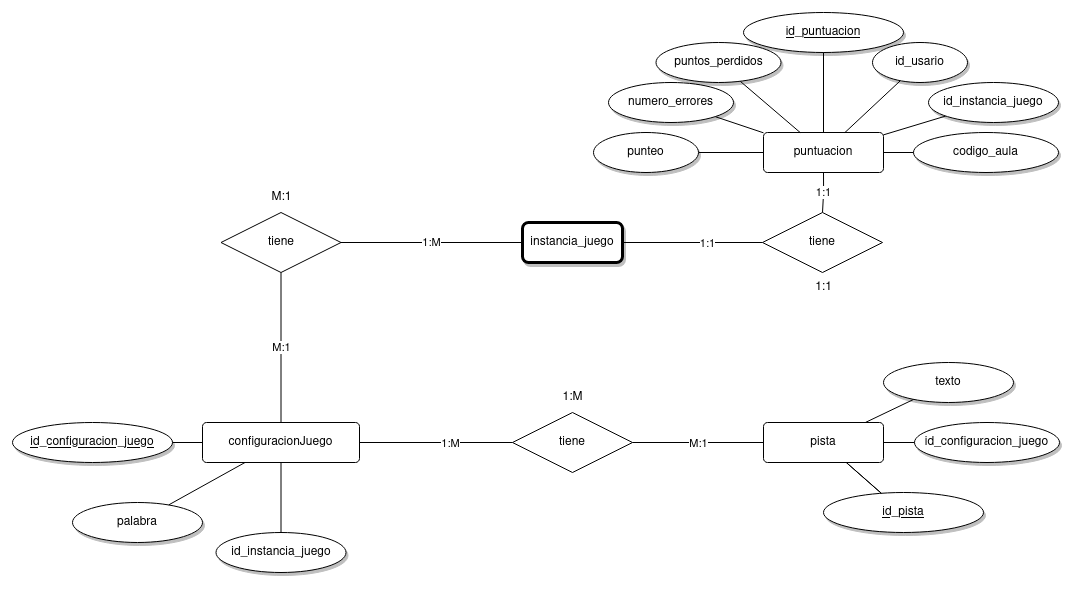

The diagram above was exported from draw.io. Its source (the exported page's mxGraphModel, read from the mxfile embedded in the PNG):
<mxGraphModel dx="1444" dy="738" grid="1" gridSize="10" guides="1" tooltips="1" connect="1" arrows="1" fold="1" page="1" pageScale="1" pageWidth="827" pageHeight="1169" math="0" shadow="0">
  <root>
    <mxCell id="0" />
    <mxCell id="1" parent="0" />
    <mxCell id="KY_FOwv75aq7KkKXHRdr-1" value="instancia_juego" style="whiteSpace=wrap;html=1;align=center;rounded=1;shadow=1;strokeWidth=3;" parent="1" vertex="1">
      <mxGeometry x="980" y="630" width="100" height="40" as="geometry" />
    </mxCell>
    <mxCell id="8M3PK_lPZnWuVJhlFY0Q-1" style="rounded=0;orthogonalLoop=1;jettySize=auto;html=1;endArrow=none;endFill=0;" parent="1" source="8M3PK_lPZnWuVJhlFY0Q-2" target="8M3PK_lPZnWuVJhlFY0Q-5" edge="1">
      <mxGeometry relative="1" as="geometry" />
    </mxCell>
    <mxCell id="8M3PK_lPZnWuVJhlFY0Q-2" value="&lt;span&gt;id_configuracion_juego&lt;/span&gt;" style="ellipse;whiteSpace=wrap;html=1;align=center;shadow=1;fontStyle=4;" parent="1" vertex="1">
      <mxGeometry x="470" y="830" width="160" height="40" as="geometry" />
    </mxCell>
    <mxCell id="8M3PK_lPZnWuVJhlFY0Q-3" style="rounded=0;orthogonalLoop=1;jettySize=auto;html=1;endArrow=none;endFill=0;" parent="1" source="8M3PK_lPZnWuVJhlFY0Q-5" target="8M3PK_lPZnWuVJhlFY0Q-2" edge="1">
      <mxGeometry relative="1" as="geometry">
        <mxPoint x="794" y="882" as="sourcePoint" />
        <mxPoint x="757" y="1046" as="targetPoint" />
      </mxGeometry>
    </mxCell>
    <mxCell id="8M3PK_lPZnWuVJhlFY0Q-5" value="configuracionJuego" style="rounded=1;arcSize=10;whiteSpace=wrap;html=1;align=center;" parent="1" vertex="1">
      <mxGeometry x="660" y="830" width="157" height="40" as="geometry" />
    </mxCell>
    <mxCell id="8M3PK_lPZnWuVJhlFY0Q-6" style="rounded=0;orthogonalLoop=1;jettySize=auto;html=1;endArrow=none;endFill=0;" parent="1" source="8M3PK_lPZnWuVJhlFY0Q-5" target="8M3PK_lPZnWuVJhlFY0Q-7" edge="1">
      <mxGeometry relative="1" as="geometry">
        <mxPoint x="807.0042440474797" y="813.75" as="sourcePoint" />
      </mxGeometry>
    </mxCell>
    <mxCell id="8M3PK_lPZnWuVJhlFY0Q-7" value="&lt;span&gt;id_instancia_juego&lt;/span&gt;" style="ellipse;whiteSpace=wrap;html=1;align=center;shadow=1;fontStyle=0" parent="1" vertex="1">
      <mxGeometry x="673.5000000000002" y="940" width="130" height="40" as="geometry" />
    </mxCell>
    <mxCell id="8M3PK_lPZnWuVJhlFY0Q-8" value="palabra" style="ellipse;whiteSpace=wrap;html=1;align=center;shadow=1;" parent="1" vertex="1">
      <mxGeometry x="530" y="910" width="130" height="40" as="geometry" />
    </mxCell>
    <mxCell id="8M3PK_lPZnWuVJhlFY0Q-9" style="rounded=0;orthogonalLoop=1;jettySize=auto;html=1;endArrow=none;endFill=0;" parent="1" source="8M3PK_lPZnWuVJhlFY0Q-5" target="8M3PK_lPZnWuVJhlFY0Q-8" edge="1">
      <mxGeometry relative="1" as="geometry">
        <mxPoint x="648" y="784.22" as="sourcePoint" />
        <mxPoint x="451" y="874.22" as="targetPoint" />
      </mxGeometry>
    </mxCell>
    <mxCell id="epxTWLPaP2il_Ftfn0A8-1" style="rounded=0;orthogonalLoop=1;jettySize=auto;html=1;endArrow=none;endFill=0;" parent="1" source="epxTWLPaP2il_Ftfn0A8-2" target="epxTWLPaP2il_Ftfn0A8-4" edge="1">
      <mxGeometry relative="1" as="geometry" />
    </mxCell>
    <mxCell id="epxTWLPaP2il_Ftfn0A8-2" value="id_pista" style="ellipse;whiteSpace=wrap;html=1;align=center;shadow=1;fontStyle=4;" parent="1" vertex="1">
      <mxGeometry x="1281" y="900" width="160" height="40" as="geometry" />
    </mxCell>
    <mxCell id="epxTWLPaP2il_Ftfn0A8-3" style="rounded=0;orthogonalLoop=1;jettySize=auto;html=1;endArrow=none;endFill=0;" parent="1" source="epxTWLPaP2il_Ftfn0A8-4" target="epxTWLPaP2il_Ftfn0A8-2" edge="1">
      <mxGeometry relative="1" as="geometry">
        <mxPoint x="1335" y="882" as="sourcePoint" />
        <mxPoint x="1298" y="1046" as="targetPoint" />
      </mxGeometry>
    </mxCell>
    <mxCell id="epxTWLPaP2il_Ftfn0A8-4" value="pista" style="rounded=1;arcSize=10;whiteSpace=wrap;html=1;align=center;" parent="1" vertex="1">
      <mxGeometry x="1221" y="830" width="120" height="40" as="geometry" />
    </mxCell>
    <mxCell id="epxTWLPaP2il_Ftfn0A8-5" style="rounded=0;orthogonalLoop=1;jettySize=auto;html=1;endArrow=none;endFill=0;" parent="1" source="epxTWLPaP2il_Ftfn0A8-4" target="epxTWLPaP2il_Ftfn0A8-6" edge="1">
      <mxGeometry relative="1" as="geometry">
        <mxPoint x="1348.0042440474797" y="813.75" as="sourcePoint" />
      </mxGeometry>
    </mxCell>
    <mxCell id="epxTWLPaP2il_Ftfn0A8-6" value="&lt;span&gt;texto&lt;/span&gt;" style="ellipse;whiteSpace=wrap;html=1;align=center;shadow=1;fontStyle=0" parent="1" vertex="1">
      <mxGeometry x="1341.0000000000002" y="770" width="130" height="40" as="geometry" />
    </mxCell>
    <mxCell id="epxTWLPaP2il_Ftfn0A8-7" value="id_configuracion_juego" style="ellipse;whiteSpace=wrap;html=1;align=center;shadow=1;" parent="1" vertex="1">
      <mxGeometry x="1372" y="830" width="145" height="40" as="geometry" />
    </mxCell>
    <mxCell id="epxTWLPaP2il_Ftfn0A8-8" style="rounded=0;orthogonalLoop=1;jettySize=auto;html=1;endArrow=none;endFill=0;" parent="1" source="epxTWLPaP2il_Ftfn0A8-4" target="epxTWLPaP2il_Ftfn0A8-7" edge="1">
      <mxGeometry relative="1" as="geometry">
        <mxPoint x="1189" y="784.22" as="sourcePoint" />
        <mxPoint x="992" y="874.22" as="targetPoint" />
      </mxGeometry>
    </mxCell>
    <mxCell id="epxTWLPaP2il_Ftfn0A8-9" style="rounded=0;orthogonalLoop=1;jettySize=auto;html=1;endArrow=none;endFill=0;" parent="1" source="epxTWLPaP2il_Ftfn0A8-10" target="epxTWLPaP2il_Ftfn0A8-12" edge="1">
      <mxGeometry relative="1" as="geometry" />
    </mxCell>
    <mxCell id="epxTWLPaP2il_Ftfn0A8-10" value="id_puntuacion" style="ellipse;whiteSpace=wrap;html=1;align=center;shadow=1;fontStyle=4;" parent="1" vertex="1">
      <mxGeometry x="1201" y="420" width="160" height="40" as="geometry" />
    </mxCell>
    <mxCell id="epxTWLPaP2il_Ftfn0A8-11" style="rounded=0;orthogonalLoop=1;jettySize=auto;html=1;endArrow=none;endFill=0;" parent="1" source="epxTWLPaP2il_Ftfn0A8-12" target="epxTWLPaP2il_Ftfn0A8-10" edge="1">
      <mxGeometry relative="1" as="geometry">
        <mxPoint x="1335" y="592" as="sourcePoint" />
        <mxPoint x="1298" y="756" as="targetPoint" />
      </mxGeometry>
    </mxCell>
    <mxCell id="epxTWLPaP2il_Ftfn0A8-29" value="1:1" style="edgeStyle=orthogonalEdgeStyle;rounded=0;orthogonalLoop=1;jettySize=auto;html=1;exitX=0.5;exitY=1;exitDx=0;exitDy=0;entryX=0.5;entryY=0;entryDx=0;entryDy=0;endArrow=none;endFill=0;" edge="1" parent="1" source="epxTWLPaP2il_Ftfn0A8-12" target="epxTWLPaP2il_Ftfn0A8-28">
      <mxGeometry relative="1" as="geometry" />
    </mxCell>
    <mxCell id="epxTWLPaP2il_Ftfn0A8-12" value="puntuacion" style="rounded=1;arcSize=10;whiteSpace=wrap;html=1;align=center;" parent="1" vertex="1">
      <mxGeometry x="1221" y="540" width="120" height="40" as="geometry" />
    </mxCell>
    <mxCell id="epxTWLPaP2il_Ftfn0A8-24" style="rounded=0;orthogonalLoop=1;jettySize=auto;html=1;startArrow=none;startFill=0;endArrow=none;endFill=0;" parent="1" source="epxTWLPaP2il_Ftfn0A8-14" target="epxTWLPaP2il_Ftfn0A8-12" edge="1">
      <mxGeometry relative="1" as="geometry" />
    </mxCell>
    <mxCell id="epxTWLPaP2il_Ftfn0A8-14" value="id_instancia_juego" style="ellipse;whiteSpace=wrap;html=1;align=center;shadow=1;fontStyle=0" parent="1" vertex="1">
      <mxGeometry x="1386.0000000000002" y="490" width="130" height="40" as="geometry" />
    </mxCell>
    <mxCell id="epxTWLPaP2il_Ftfn0A8-15" value="codigo_aula" style="ellipse;whiteSpace=wrap;html=1;align=center;shadow=1;" parent="1" vertex="1">
      <mxGeometry x="1371" y="540" width="145" height="40" as="geometry" />
    </mxCell>
    <mxCell id="epxTWLPaP2il_Ftfn0A8-16" style="rounded=0;orthogonalLoop=1;jettySize=auto;html=1;endArrow=none;endFill=0;" parent="1" source="epxTWLPaP2il_Ftfn0A8-12" target="epxTWLPaP2il_Ftfn0A8-15" edge="1">
      <mxGeometry relative="1" as="geometry">
        <mxPoint x="1189" y="494.22" as="sourcePoint" />
        <mxPoint x="992" y="584.22" as="targetPoint" />
      </mxGeometry>
    </mxCell>
    <mxCell id="epxTWLPaP2il_Ftfn0A8-25" style="rounded=0;orthogonalLoop=1;jettySize=auto;html=1;endArrow=none;endFill=0;" parent="1" source="epxTWLPaP2il_Ftfn0A8-17" target="epxTWLPaP2il_Ftfn0A8-12" edge="1">
      <mxGeometry relative="1" as="geometry">
        <Array as="points" />
      </mxGeometry>
    </mxCell>
    <mxCell id="epxTWLPaP2il_Ftfn0A8-17" value="id_usario" style="ellipse;whiteSpace=wrap;html=1;align=center;shadow=1;" parent="1" vertex="1">
      <mxGeometry x="1330" y="450" width="95" height="40" as="geometry" />
    </mxCell>
    <mxCell id="epxTWLPaP2il_Ftfn0A8-23" style="rounded=0;orthogonalLoop=1;jettySize=auto;html=1;startArrow=none;startFill=0;endArrow=none;endFill=0;" parent="1" source="epxTWLPaP2il_Ftfn0A8-18" target="epxTWLPaP2il_Ftfn0A8-12" edge="1">
      <mxGeometry relative="1" as="geometry" />
    </mxCell>
    <mxCell id="epxTWLPaP2il_Ftfn0A8-18" value="punteo" style="ellipse;whiteSpace=wrap;html=1;align=center;shadow=1;" parent="1" vertex="1">
      <mxGeometry x="1051" y="540" width="105" height="40" as="geometry" />
    </mxCell>
    <mxCell id="epxTWLPaP2il_Ftfn0A8-22" style="rounded=0;orthogonalLoop=1;jettySize=auto;html=1;startArrow=none;startFill=0;endArrow=none;endFill=0;" parent="1" source="epxTWLPaP2il_Ftfn0A8-19" target="epxTWLPaP2il_Ftfn0A8-12" edge="1">
      <mxGeometry relative="1" as="geometry" />
    </mxCell>
    <mxCell id="epxTWLPaP2il_Ftfn0A8-19" value="numero_errores" style="ellipse;whiteSpace=wrap;html=1;align=center;shadow=1;" parent="1" vertex="1">
      <mxGeometry x="1066" y="490" width="125" height="40" as="geometry" />
    </mxCell>
    <mxCell id="epxTWLPaP2il_Ftfn0A8-21" style="rounded=0;orthogonalLoop=1;jettySize=auto;html=1;startArrow=none;startFill=0;endArrow=none;endFill=0;" parent="1" source="epxTWLPaP2il_Ftfn0A8-20" target="epxTWLPaP2il_Ftfn0A8-12" edge="1">
      <mxGeometry relative="1" as="geometry" />
    </mxCell>
    <mxCell id="epxTWLPaP2il_Ftfn0A8-20" value="puntos_perdidos" style="ellipse;whiteSpace=wrap;html=1;align=center;shadow=1;" parent="1" vertex="1">
      <mxGeometry x="1113.5" y="450" width="125" height="40" as="geometry" />
    </mxCell>
    <mxCell id="epxTWLPaP2il_Ftfn0A8-31" value="1:M" style="edgeStyle=orthogonalEdgeStyle;rounded=0;orthogonalLoop=1;jettySize=auto;html=1;exitX=1;exitY=0.5;exitDx=0;exitDy=0;entryX=0;entryY=0.5;entryDx=0;entryDy=0;endArrow=none;endFill=0;" edge="1" parent="1" source="epxTWLPaP2il_Ftfn0A8-26" target="KY_FOwv75aq7KkKXHRdr-1">
      <mxGeometry relative="1" as="geometry">
        <Array as="points" />
      </mxGeometry>
    </mxCell>
    <mxCell id="epxTWLPaP2il_Ftfn0A8-32" value="M:1" style="edgeStyle=orthogonalEdgeStyle;rounded=0;orthogonalLoop=1;jettySize=auto;html=1;exitX=0.5;exitY=1;exitDx=0;exitDy=0;entryX=0.5;entryY=0;entryDx=0;entryDy=0;endArrow=none;endFill=0;" edge="1" parent="1" source="epxTWLPaP2il_Ftfn0A8-26" target="8M3PK_lPZnWuVJhlFY0Q-5">
      <mxGeometry relative="1" as="geometry" />
    </mxCell>
    <mxCell id="epxTWLPaP2il_Ftfn0A8-26" value="tiene" style="shape=rhombus;perimeter=rhombusPerimeter;whiteSpace=wrap;html=1;align=center;" vertex="1" parent="1">
      <mxGeometry x="678.5" y="620" width="120" height="60" as="geometry" />
    </mxCell>
    <mxCell id="epxTWLPaP2il_Ftfn0A8-33" style="edgeStyle=orthogonalEdgeStyle;rounded=0;orthogonalLoop=1;jettySize=auto;html=1;exitX=1;exitY=0.5;exitDx=0;exitDy=0;entryX=0;entryY=0.5;entryDx=0;entryDy=0;endArrow=none;endFill=0;" edge="1" parent="1" source="epxTWLPaP2il_Ftfn0A8-27" target="epxTWLPaP2il_Ftfn0A8-4">
      <mxGeometry relative="1" as="geometry">
        <Array as="points" />
      </mxGeometry>
    </mxCell>
    <mxCell id="epxTWLPaP2il_Ftfn0A8-40" value="M:1" style="edgeLabel;html=1;align=center;verticalAlign=middle;resizable=0;points=[];" connectable="0" vertex="1" parent="epxTWLPaP2il_Ftfn0A8-33">
      <mxGeometry x="0.1756" y="4" relative="1" as="geometry">
        <mxPoint x="-11" y="4" as="offset" />
      </mxGeometry>
    </mxCell>
    <mxCell id="epxTWLPaP2il_Ftfn0A8-34" style="edgeStyle=orthogonalEdgeStyle;rounded=0;orthogonalLoop=1;jettySize=auto;html=1;exitX=0;exitY=0.5;exitDx=0;exitDy=0;entryX=1;entryY=0.5;entryDx=0;entryDy=0;endArrow=none;endFill=0;" edge="1" parent="1" source="epxTWLPaP2il_Ftfn0A8-27" target="8M3PK_lPZnWuVJhlFY0Q-5">
      <mxGeometry relative="1" as="geometry" />
    </mxCell>
    <mxCell id="epxTWLPaP2il_Ftfn0A8-41" value="1:M" style="edgeLabel;html=1;align=center;verticalAlign=middle;resizable=0;points=[];" connectable="0" vertex="1" parent="epxTWLPaP2il_Ftfn0A8-34">
      <mxGeometry x="-0.1928" relative="1" as="geometry">
        <mxPoint x="-1" as="offset" />
      </mxGeometry>
    </mxCell>
    <mxCell id="epxTWLPaP2il_Ftfn0A8-27" value="tiene" style="shape=rhombus;perimeter=rhombusPerimeter;whiteSpace=wrap;html=1;align=center;" vertex="1" parent="1">
      <mxGeometry x="970" y="820" width="120" height="60" as="geometry" />
    </mxCell>
    <mxCell id="epxTWLPaP2il_Ftfn0A8-30" style="edgeStyle=orthogonalEdgeStyle;rounded=0;orthogonalLoop=1;jettySize=auto;html=1;exitX=0;exitY=0.5;exitDx=0;exitDy=0;endArrow=none;endFill=0;" edge="1" parent="1" source="epxTWLPaP2il_Ftfn0A8-28" target="KY_FOwv75aq7KkKXHRdr-1">
      <mxGeometry relative="1" as="geometry" />
    </mxCell>
    <mxCell id="epxTWLPaP2il_Ftfn0A8-39" value="1:1" style="edgeLabel;html=1;align=center;verticalAlign=middle;resizable=0;points=[];" connectable="0" vertex="1" parent="epxTWLPaP2il_Ftfn0A8-30">
      <mxGeometry x="-0.225" relative="1" as="geometry">
        <mxPoint x="-1" as="offset" />
      </mxGeometry>
    </mxCell>
    <mxCell id="epxTWLPaP2il_Ftfn0A8-28" value="tiene" style="shape=rhombus;perimeter=rhombusPerimeter;whiteSpace=wrap;html=1;align=center;" vertex="1" parent="1">
      <mxGeometry x="1220" y="620" width="120" height="60" as="geometry" />
    </mxCell>
    <mxCell id="epxTWLPaP2il_Ftfn0A8-38" value="M:1" style="text;html=1;align=center;verticalAlign=middle;resizable=0;points=[];autosize=1;strokeColor=none;fillColor=none;" vertex="1" parent="1">
      <mxGeometry x="718.5" y="590" width="40" height="30" as="geometry" />
    </mxCell>
    <mxCell id="epxTWLPaP2il_Ftfn0A8-42" value="1:M" style="text;html=1;align=center;verticalAlign=middle;resizable=0;points=[];autosize=1;strokeColor=none;fillColor=none;" vertex="1" parent="1">
      <mxGeometry x="1010" y="790" width="40" height="30" as="geometry" />
    </mxCell>
    <mxCell id="epxTWLPaP2il_Ftfn0A8-43" value="1:1" style="text;html=1;align=center;verticalAlign=middle;resizable=0;points=[];autosize=1;strokeColor=none;fillColor=none;" vertex="1" parent="1">
      <mxGeometry x="1261" y="680" width="40" height="30" as="geometry" />
    </mxCell>
  </root>
</mxGraphModel>